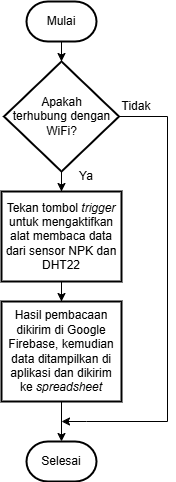

The diagram above was exported from draw.io. Its source (the exported page's mxGraphModel, read from the mxfile embedded in the PNG):
<mxGraphModel dx="941" dy="432" grid="1" gridSize="10" guides="1" tooltips="1" connect="1" arrows="1" fold="1" page="1" pageScale="1" pageWidth="1600" pageHeight="1200" math="0" shadow="0">
  <root>
    <mxCell id="0" />
    <mxCell id="1" parent="0" />
    <mxCell id="Q-y61UOhDhJ8L7Gjg4p3-11" value="" style="edgeStyle=orthogonalEdgeStyle;rounded=0;orthogonalLoop=1;jettySize=auto;html=1;" parent="1" source="Q-y61UOhDhJ8L7Gjg4p3-1" target="Q-y61UOhDhJ8L7Gjg4p3-10" edge="1">
      <mxGeometry relative="1" as="geometry" />
    </mxCell>
    <mxCell id="Q-y61UOhDhJ8L7Gjg4p3-1" value="Mulai" style="strokeWidth=2;html=1;shape=mxgraph.flowchart.terminator;whiteSpace=wrap;" parent="1" vertex="1">
      <mxGeometry x="400" y="40" width="70" height="40" as="geometry" />
    </mxCell>
    <mxCell id="Q-y61UOhDhJ8L7Gjg4p3-7" value="" style="edgeStyle=orthogonalEdgeStyle;rounded=0;orthogonalLoop=1;jettySize=auto;html=1;" parent="1" source="Q-y61UOhDhJ8L7Gjg4p3-8" target="Q-y61UOhDhJ8L7Gjg4p3-9" edge="1">
      <mxGeometry relative="1" as="geometry" />
    </mxCell>
    <mxCell id="Q-y61UOhDhJ8L7Gjg4p3-8" value="Tekan tombol &lt;i&gt;trigger&lt;/i&gt; untuk mengaktifkan alat membaca data dari sensor NPK dan DHT22" style="whiteSpace=wrap;html=1;strokeWidth=2;" parent="1" vertex="1">
      <mxGeometry x="375" y="230" width="120" height="90" as="geometry" />
    </mxCell>
    <mxCell id="Q-y61UOhDhJ8L7Gjg4p3-16" value="" style="edgeStyle=orthogonalEdgeStyle;rounded=0;orthogonalLoop=1;jettySize=auto;html=1;" parent="1" source="Q-y61UOhDhJ8L7Gjg4p3-9" target="Q-y61UOhDhJ8L7Gjg4p3-13" edge="1">
      <mxGeometry relative="1" as="geometry" />
    </mxCell>
    <mxCell id="Q-y61UOhDhJ8L7Gjg4p3-9" value="Hasil pembacaan dikirim di Google Firebase, kemudian data ditampilkan di aplikasi dan dikirim&lt;br&gt;ke &lt;i&gt;spreadsheet&lt;/i&gt;" style="whiteSpace=wrap;html=1;strokeWidth=2;" parent="1" vertex="1">
      <mxGeometry x="375" y="340" width="120" height="100" as="geometry" />
    </mxCell>
    <mxCell id="Q-y61UOhDhJ8L7Gjg4p3-12" value="" style="edgeStyle=orthogonalEdgeStyle;rounded=0;orthogonalLoop=1;jettySize=auto;html=1;" parent="1" source="Q-y61UOhDhJ8L7Gjg4p3-10" target="Q-y61UOhDhJ8L7Gjg4p3-8" edge="1">
      <mxGeometry relative="1" as="geometry" />
    </mxCell>
    <mxCell id="Q-y61UOhDhJ8L7Gjg4p3-15" value="" style="edgeStyle=orthogonalEdgeStyle;rounded=0;orthogonalLoop=1;jettySize=auto;html=1;" parent="1" source="Q-y61UOhDhJ8L7Gjg4p3-10" edge="1">
      <mxGeometry relative="1" as="geometry">
        <mxPoint x="435" y="460" as="targetPoint" />
        <Array as="points">
          <mxPoint x="541" y="155" />
          <mxPoint x="541" y="460" />
          <mxPoint x="460" y="460" />
        </Array>
      </mxGeometry>
    </mxCell>
    <mxCell id="Q-y61UOhDhJ8L7Gjg4p3-10" value="Apakah&lt;br&gt;terhubung dengan WiFi?" style="rhombus;whiteSpace=wrap;html=1;strokeWidth=2;" parent="1" vertex="1">
      <mxGeometry x="377.5" y="100" width="115" height="110" as="geometry" />
    </mxCell>
    <mxCell id="Q-y61UOhDhJ8L7Gjg4p3-13" value="Selesai" style="strokeWidth=2;html=1;shape=mxgraph.flowchart.terminator;whiteSpace=wrap;" parent="1" vertex="1">
      <mxGeometry x="400" y="480" width="70" height="40" as="geometry" />
    </mxCell>
    <mxCell id="Q-y61UOhDhJ8L7Gjg4p3-17" value="Tidak" style="text;html=1;align=center;verticalAlign=middle;whiteSpace=wrap;rounded=0;" parent="1" vertex="1">
      <mxGeometry x="480" y="130" width="60" height="30" as="geometry" />
    </mxCell>
    <mxCell id="Q-y61UOhDhJ8L7Gjg4p3-18" value="Ya" style="text;html=1;align=center;verticalAlign=middle;whiteSpace=wrap;rounded=0;" parent="1" vertex="1">
      <mxGeometry x="430" y="200" width="60" height="30" as="geometry" />
    </mxCell>
  </root>
</mxGraphModel>